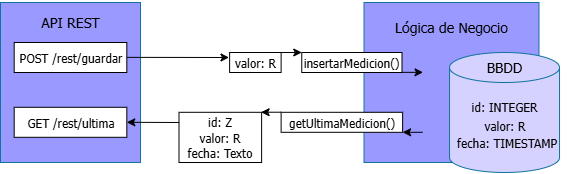

The diagram above was exported from draw.io. Its source (the exported page's mxGraphModel, read from the mxfile embedded in the PNG):
<mxGraphModel dx="1678" dy="874" grid="1" gridSize="10" guides="1" tooltips="1" connect="1" arrows="1" fold="1" page="1" pageScale="1" pageWidth="827" pageHeight="1169" math="0" shadow="0">
  <root>
    <mxCell id="0" />
    <mxCell id="1" parent="0" />
    <mxCell id="lp8T805SEyG4dSYD8Z8h-44" value="" style="group" vertex="1" connectable="0" parent="1">
      <mxGeometry x="150" y="180" width="570.28" height="170" as="geometry" />
    </mxCell>
    <mxCell id="lp8T805SEyG4dSYD8Z8h-34" value="" style="rounded=0;whiteSpace=wrap;html=1;fillColor=#9999FF;fontColor=#10739E;strokeColor=#10739E;" vertex="1" parent="lp8T805SEyG4dSYD8Z8h-44">
      <mxGeometry x="363.5" width="175" height="160" as="geometry" />
    </mxCell>
    <mxCell id="lp8T805SEyG4dSYD8Z8h-3" value="&lt;h3&gt;&lt;font style=&quot;font-weight: normal;&quot; face=&quot;Tahoma&quot;&gt;Lógica de Negocio&lt;/font&gt;&lt;/h3&gt;" style="text;html=1;align=center;verticalAlign=middle;whiteSpace=wrap;rounded=0;" vertex="1" parent="lp8T805SEyG4dSYD8Z8h-44">
      <mxGeometry x="391" y="10" width="120" height="30" as="geometry" />
    </mxCell>
    <mxCell id="lp8T805SEyG4dSYD8Z8h-7" value="&lt;font face=&quot;Tahoma&quot;&gt;insertarMedicion()&lt;/font&gt;" style="rounded=0;whiteSpace=wrap;html=1;" vertex="1" parent="lp8T805SEyG4dSYD8Z8h-44">
      <mxGeometry x="301.25" y="50" width="100.25" height="20" as="geometry" />
    </mxCell>
    <mxCell id="lp8T805SEyG4dSYD8Z8h-8" style="edgeStyle=orthogonalEdgeStyle;rounded=0;orthogonalLoop=1;jettySize=auto;html=1;exitX=1;exitY=0.5;exitDx=0;exitDy=0;entryX=0;entryY=0.5;entryDx=0;entryDy=0;" edge="1" parent="lp8T805SEyG4dSYD8Z8h-44">
      <mxGeometry relative="1" as="geometry">
        <mxPoint x="280" y="50" as="sourcePoint" />
        <mxPoint x="301.25" y="50" as="targetPoint" />
      </mxGeometry>
    </mxCell>
    <mxCell id="lp8T805SEyG4dSYD8Z8h-9" value="&lt;font face=&quot;Tahoma&quot;&gt;valor: R&lt;/font&gt;" style="rounded=0;whiteSpace=wrap;html=1;" vertex="1" parent="lp8T805SEyG4dSYD8Z8h-44">
      <mxGeometry x="229.12" y="50" width="51.5" height="20" as="geometry" />
    </mxCell>
    <mxCell id="lp8T805SEyG4dSYD8Z8h-10" style="edgeStyle=orthogonalEdgeStyle;rounded=0;orthogonalLoop=1;jettySize=auto;html=1;exitX=1;exitY=0.5;exitDx=0;exitDy=0;entryX=0;entryY=0.5;entryDx=0;entryDy=0;" edge="1" parent="lp8T805SEyG4dSYD8Z8h-44">
      <mxGeometry relative="1" as="geometry">
        <mxPoint x="401.5" y="69.84000000000003" as="sourcePoint" />
        <mxPoint x="422.5" y="69.84000000000003" as="targetPoint" />
      </mxGeometry>
    </mxCell>
    <mxCell id="lp8T805SEyG4dSYD8Z8h-11" value="&lt;font face=&quot;Tahoma&quot;&gt;id: Z&lt;/font&gt;&lt;div&gt;&lt;font face=&quot;Tahoma&quot;&gt;valor: R&lt;/font&gt;&lt;/div&gt;&lt;div&gt;&lt;font face=&quot;Tahoma&quot;&gt;fecha: Texto&lt;/font&gt;&lt;/div&gt;" style="rounded=0;whiteSpace=wrap;html=1;" vertex="1" parent="lp8T805SEyG4dSYD8Z8h-44">
      <mxGeometry x="178.5" y="109.80000000000001" width="82.62" height="50.2" as="geometry" />
    </mxCell>
    <mxCell id="lp8T805SEyG4dSYD8Z8h-14" value="&lt;font face=&quot;Tahoma&quot;&gt;getUltimaMedicion()&lt;/font&gt;" style="rounded=0;whiteSpace=wrap;html=1;" vertex="1" parent="lp8T805SEyG4dSYD8Z8h-44">
      <mxGeometry x="280.62" y="109.80000000000001" width="121.5" height="20" as="geometry" />
    </mxCell>
    <mxCell id="lp8T805SEyG4dSYD8Z8h-21" style="edgeStyle=orthogonalEdgeStyle;rounded=0;orthogonalLoop=1;jettySize=auto;html=1;exitX=1;exitY=0.5;exitDx=0;exitDy=0;" edge="1" parent="lp8T805SEyG4dSYD8Z8h-44">
      <mxGeometry relative="1" as="geometry">
        <mxPoint x="280.62" y="109.72000000000003" as="sourcePoint" />
        <mxPoint x="260.62" y="109.72000000000003" as="targetPoint" />
      </mxGeometry>
    </mxCell>
    <mxCell id="lp8T805SEyG4dSYD8Z8h-22" style="edgeStyle=orthogonalEdgeStyle;rounded=0;orthogonalLoop=1;jettySize=auto;html=1;exitX=1;exitY=0.5;exitDx=0;exitDy=0;" edge="1" parent="lp8T805SEyG4dSYD8Z8h-44">
      <mxGeometry relative="1" as="geometry">
        <mxPoint x="422.12" y="129.8" as="sourcePoint" />
        <mxPoint x="402.12" y="129.8" as="targetPoint" />
      </mxGeometry>
    </mxCell>
    <mxCell id="lp8T805SEyG4dSYD8Z8h-35" value="" style="group" vertex="1" connectable="0" parent="lp8T805SEyG4dSYD8Z8h-44">
      <mxGeometry x="438.5" y="50" width="131.78" height="120" as="geometry" />
    </mxCell>
    <mxCell id="lp8T805SEyG4dSYD8Z8h-15" value="" style="shape=cylinder3;whiteSpace=wrap;html=1;boundedLbl=1;backgroundOutline=1;size=15;fillColor=#D6D2FF;strokeColor=#10739E;container=0;" vertex="1" parent="lp8T805SEyG4dSYD8Z8h-35">
      <mxGeometry x="10.52730028645688" width="109.99791322823589" height="120" as="geometry" />
    </mxCell>
    <mxCell id="lp8T805SEyG4dSYD8Z8h-16" value="&lt;h3&gt;&lt;font style=&quot;font-weight: normal;&quot; face=&quot;Tahoma&quot;&gt;BBDD&lt;/font&gt;&lt;/h3&gt;" style="text;html=1;align=center;verticalAlign=middle;whiteSpace=wrap;rounded=0;container=0;" vertex="1" parent="lp8T805SEyG4dSYD8Z8h-35">
      <mxGeometry x="47.67552411847443" width="36.427880354805396" height="30.769230769230774" as="geometry" />
    </mxCell>
    <mxCell id="lp8T805SEyG4dSYD8Z8h-17" value="id: INTEGER" style="text;html=1;align=center;verticalAlign=middle;whiteSpace=wrap;rounded=0;fontFamily=Tahoma;container=0;" vertex="1" parent="lp8T805SEyG4dSYD8Z8h-35">
      <mxGeometry y="38.98153846153848" width="131.78" height="30.766153846153845" as="geometry" />
    </mxCell>
    <mxCell id="lp8T805SEyG4dSYD8Z8h-18" value="valor: R" style="text;html=1;align=center;verticalAlign=middle;whiteSpace=wrap;rounded=0;fontFamily=Tahoma;container=0;" vertex="1" parent="lp8T805SEyG4dSYD8Z8h-35">
      <mxGeometry x="11.242286722440445" y="57.22666666666671" width="109.28364106441619" height="30.769230769230774" as="geometry" />
    </mxCell>
    <mxCell id="lp8T805SEyG4dSYD8Z8h-19" value="fecha: TIMESTAMP&lt;div&gt;&lt;br&gt;&lt;/div&gt;" style="text;html=1;align=center;verticalAlign=middle;whiteSpace=wrap;rounded=0;fontFamily=Tahoma;container=0;" vertex="1" parent="lp8T805SEyG4dSYD8Z8h-35">
      <mxGeometry x="15.447206950847027" y="81.5353846153846" width="105.0780065638457" height="30.766153846153845" as="geometry" />
    </mxCell>
    <mxCell id="lp8T805SEyG4dSYD8Z8h-36" value="" style="rounded=0;whiteSpace=wrap;html=1;fillColor=#9999FF;fontColor=#10739E;strokeColor=#10739E;" vertex="1" parent="lp8T805SEyG4dSYD8Z8h-44">
      <mxGeometry width="140" height="160" as="geometry" />
    </mxCell>
    <mxCell id="lp8T805SEyG4dSYD8Z8h-37" value="&lt;h3&gt;&lt;font style=&quot;font-weight: normal;&quot; face=&quot;Tahoma&quot;&gt;API REST&lt;/font&gt;&lt;/h3&gt;" style="text;html=1;align=center;verticalAlign=middle;whiteSpace=wrap;rounded=0;" vertex="1" parent="lp8T805SEyG4dSYD8Z8h-44">
      <mxGeometry x="10" y="5" width="120" height="30" as="geometry" />
    </mxCell>
    <mxCell id="lp8T805SEyG4dSYD8Z8h-38" value="" style="endArrow=classic;html=1;rounded=0;" edge="1" parent="lp8T805SEyG4dSYD8Z8h-44">
      <mxGeometry width="50" height="50" relative="1" as="geometry">
        <mxPoint x="82.31" y="54.80000000000001" as="sourcePoint" />
        <mxPoint x="228.5" y="55" as="targetPoint" />
      </mxGeometry>
    </mxCell>
    <mxCell id="lp8T805SEyG4dSYD8Z8h-39" value="&lt;font face=&quot;Tahoma&quot;&gt;POST /rest/guardar&lt;/font&gt;" style="rounded=0;whiteSpace=wrap;html=1;" vertex="1" parent="lp8T805SEyG4dSYD8Z8h-44">
      <mxGeometry x="13.680000000000007" y="40" width="112.63" height="30" as="geometry" />
    </mxCell>
    <mxCell id="lp8T805SEyG4dSYD8Z8h-40" value="&lt;font face=&quot;Tahoma&quot;&gt;GET /rest/ultima&lt;/font&gt;" style="rounded=0;whiteSpace=wrap;html=1;" vertex="1" parent="lp8T805SEyG4dSYD8Z8h-44">
      <mxGeometry x="13.689999999999998" y="104.80000000000001" width="112.63" height="30" as="geometry" />
    </mxCell>
    <mxCell id="lp8T805SEyG4dSYD8Z8h-41" value="" style="endArrow=classic;html=1;rounded=0;entryX=1;entryY=0.5;entryDx=0;entryDy=0;" edge="1" parent="lp8T805SEyG4dSYD8Z8h-44" target="lp8T805SEyG4dSYD8Z8h-40">
      <mxGeometry width="50" height="50" relative="1" as="geometry">
        <mxPoint x="178.51" y="120" as="sourcePoint" />
        <mxPoint x="130" y="120" as="targetPoint" />
      </mxGeometry>
    </mxCell>
  </root>
</mxGraphModel>